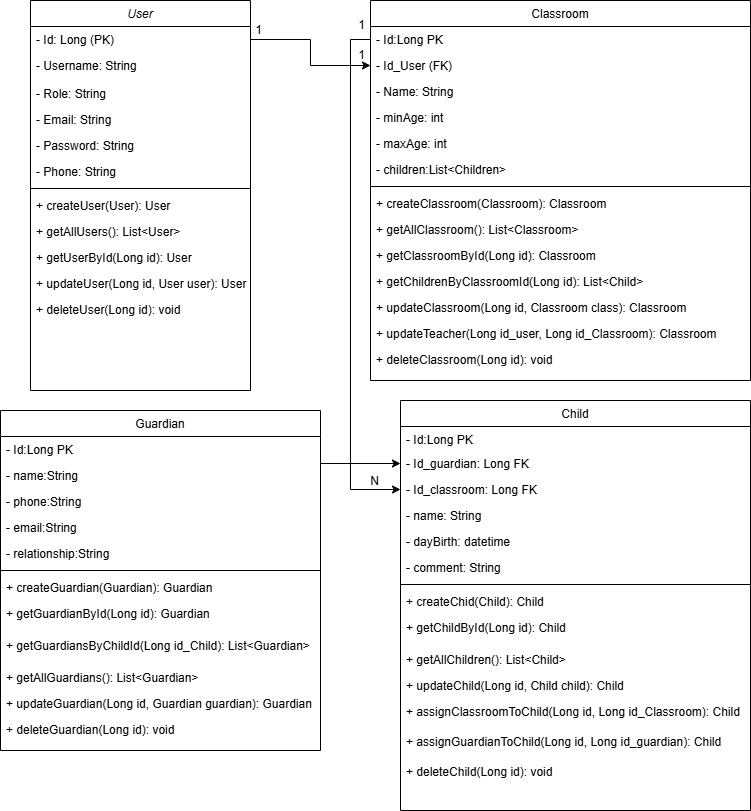

The diagram above was exported from draw.io. Its source (the exported page's mxGraphModel, read from the mxfile embedded in the PNG):
<mxGraphModel dx="1034" dy="515" grid="1" gridSize="10" guides="1" tooltips="1" connect="1" arrows="1" fold="1" page="1" pageScale="1" pageWidth="827" pageHeight="1169" math="0" shadow="0">
  <root>
    <mxCell id="WIyWlLk6GJQsqaUBKTNV-0" />
    <mxCell id="WIyWlLk6GJQsqaUBKTNV-1" parent="WIyWlLk6GJQsqaUBKTNV-0" />
    <mxCell id="zkfFHV4jXpPFQw0GAbJ--0" value="User" style="swimlane;fontStyle=2;align=center;verticalAlign=top;childLayout=stackLayout;horizontal=1;startSize=26;horizontalStack=0;resizeParent=1;resizeLast=0;collapsible=1;marginBottom=0;rounded=0;shadow=0;strokeWidth=1;" parent="WIyWlLk6GJQsqaUBKTNV-1" vertex="1">
      <mxGeometry x="60" y="40" width="220" height="390" as="geometry">
        <mxRectangle x="230" y="140" width="160" height="26" as="alternateBounds" />
      </mxGeometry>
    </mxCell>
    <mxCell id="zkfFHV4jXpPFQw0GAbJ--1" value="- Id: Long (PK)" style="text;align=left;verticalAlign=top;spacingLeft=4;spacingRight=4;overflow=hidden;rotatable=0;points=[[0,0.5],[1,0.5]];portConstraint=eastwest;" parent="zkfFHV4jXpPFQw0GAbJ--0" vertex="1">
      <mxGeometry y="26" width="220" height="26" as="geometry" />
    </mxCell>
    <mxCell id="zkfFHV4jXpPFQw0GAbJ--2" value="- Username: String" style="text;align=left;verticalAlign=top;spacingLeft=4;spacingRight=4;overflow=hidden;rotatable=0;points=[[0,0.5],[1,0.5]];portConstraint=eastwest;rounded=0;shadow=0;html=0;" parent="zkfFHV4jXpPFQw0GAbJ--0" vertex="1">
      <mxGeometry y="52" width="220" height="28" as="geometry" />
    </mxCell>
    <mxCell id="QNdQlfFNoQpSJEEUuts3-0" value="- Role: String" style="text;align=left;verticalAlign=top;spacingLeft=4;spacingRight=4;overflow=hidden;rotatable=0;points=[[0,0.5],[1,0.5]];portConstraint=eastwest;rounded=0;shadow=0;html=0;" parent="zkfFHV4jXpPFQw0GAbJ--0" vertex="1">
      <mxGeometry y="80" width="220" height="26" as="geometry" />
    </mxCell>
    <mxCell id="QNdQlfFNoQpSJEEUuts3-1" value="- Email: String" style="text;align=left;verticalAlign=top;spacingLeft=4;spacingRight=4;overflow=hidden;rotatable=0;points=[[0,0.5],[1,0.5]];portConstraint=eastwest;rounded=0;shadow=0;html=0;" parent="zkfFHV4jXpPFQw0GAbJ--0" vertex="1">
      <mxGeometry y="106" width="220" height="26" as="geometry" />
    </mxCell>
    <mxCell id="zkfFHV4jXpPFQw0GAbJ--3" value="- Password: String" style="text;align=left;verticalAlign=top;spacingLeft=4;spacingRight=4;overflow=hidden;rotatable=0;points=[[0,0.5],[1,0.5]];portConstraint=eastwest;rounded=0;shadow=0;html=0;" parent="zkfFHV4jXpPFQw0GAbJ--0" vertex="1">
      <mxGeometry y="132" width="220" height="26" as="geometry" />
    </mxCell>
    <mxCell id="QNdQlfFNoQpSJEEUuts3-4" value="- Phone: String" style="text;align=left;verticalAlign=top;spacingLeft=4;spacingRight=4;overflow=hidden;rotatable=0;points=[[0,0.5],[1,0.5]];portConstraint=eastwest;rounded=0;shadow=0;html=0;" parent="zkfFHV4jXpPFQw0GAbJ--0" vertex="1">
      <mxGeometry y="158" width="220" height="26" as="geometry" />
    </mxCell>
    <mxCell id="QNdQlfFNoQpSJEEUuts3-3" value="" style="line;html=1;strokeWidth=1;align=left;verticalAlign=middle;spacingTop=-1;spacingLeft=3;spacingRight=3;rotatable=0;labelPosition=right;points=[];portConstraint=eastwest;" parent="zkfFHV4jXpPFQw0GAbJ--0" vertex="1">
      <mxGeometry y="184" width="220" height="8" as="geometry" />
    </mxCell>
    <mxCell id="QNdQlfFNoQpSJEEUuts3-2" value="+ createUser(User): User" style="text;align=left;verticalAlign=top;spacingLeft=4;spacingRight=4;overflow=hidden;rotatable=0;points=[[0,0.5],[1,0.5]];portConstraint=eastwest;rounded=0;shadow=0;html=0;" parent="zkfFHV4jXpPFQw0GAbJ--0" vertex="1">
      <mxGeometry y="192" width="220" height="26" as="geometry" />
    </mxCell>
    <mxCell id="QNdQlfFNoQpSJEEUuts3-5" value="+ getAllUsers(): List&lt;User&gt;" style="text;align=left;verticalAlign=top;spacingLeft=4;spacingRight=4;overflow=hidden;rotatable=0;points=[[0,0.5],[1,0.5]];portConstraint=eastwest;rounded=0;shadow=0;html=0;" parent="zkfFHV4jXpPFQw0GAbJ--0" vertex="1">
      <mxGeometry y="218" width="220" height="26" as="geometry" />
    </mxCell>
    <mxCell id="QNdQlfFNoQpSJEEUuts3-6" value="+ getUserById(Long id): User" style="text;align=left;verticalAlign=top;spacingLeft=4;spacingRight=4;overflow=hidden;rotatable=0;points=[[0,0.5],[1,0.5]];portConstraint=eastwest;rounded=0;shadow=0;html=0;" parent="zkfFHV4jXpPFQw0GAbJ--0" vertex="1">
      <mxGeometry y="244" width="220" height="26" as="geometry" />
    </mxCell>
    <mxCell id="QNdQlfFNoQpSJEEUuts3-7" value="+ updateUser(Long id, User user): User" style="text;align=left;verticalAlign=top;spacingLeft=4;spacingRight=4;overflow=hidden;rotatable=0;points=[[0,0.5],[1,0.5]];portConstraint=eastwest;rounded=0;shadow=0;html=0;" parent="zkfFHV4jXpPFQw0GAbJ--0" vertex="1">
      <mxGeometry y="270" width="220" height="26" as="geometry" />
    </mxCell>
    <mxCell id="QNdQlfFNoQpSJEEUuts3-8" value="+ deleteUser(Long id): void" style="text;align=left;verticalAlign=top;spacingLeft=4;spacingRight=4;overflow=hidden;rotatable=0;points=[[0,0.5],[1,0.5]];portConstraint=eastwest;rounded=0;shadow=0;html=0;" parent="zkfFHV4jXpPFQw0GAbJ--0" vertex="1">
      <mxGeometry y="296" width="220" height="26" as="geometry" />
    </mxCell>
    <mxCell id="zkfFHV4jXpPFQw0GAbJ--6" value="Child" style="swimlane;fontStyle=0;align=center;verticalAlign=top;childLayout=stackLayout;horizontal=1;startSize=26;horizontalStack=0;resizeParent=1;resizeLast=0;collapsible=1;marginBottom=0;rounded=0;shadow=0;strokeWidth=1;" parent="WIyWlLk6GJQsqaUBKTNV-1" vertex="1">
      <mxGeometry x="430" y="440" width="350" height="410" as="geometry">
        <mxRectangle x="130" y="380" width="160" height="26" as="alternateBounds" />
      </mxGeometry>
    </mxCell>
    <mxCell id="zkfFHV4jXpPFQw0GAbJ--7" value="- Id:Long PK" style="text;align=left;verticalAlign=top;spacingLeft=4;spacingRight=4;overflow=hidden;rotatable=0;points=[[0,0.5],[1,0.5]];portConstraint=eastwest;" parent="zkfFHV4jXpPFQw0GAbJ--6" vertex="1">
      <mxGeometry y="26" width="350" height="24" as="geometry" />
    </mxCell>
    <mxCell id="QNdQlfFNoQpSJEEUuts3-21" value="- Id_guardian: Long FK" style="text;align=left;verticalAlign=top;spacingLeft=4;spacingRight=4;overflow=hidden;rotatable=0;points=[[0,0.5],[1,0.5]];portConstraint=eastwest;rounded=0;shadow=0;html=0;" parent="zkfFHV4jXpPFQw0GAbJ--6" vertex="1">
      <mxGeometry y="50" width="350" height="26" as="geometry" />
    </mxCell>
    <mxCell id="QNdQlfFNoQpSJEEUuts3-19" value="- Id_classroom: Long FK" style="text;align=left;verticalAlign=top;spacingLeft=4;spacingRight=4;overflow=hidden;rotatable=0;points=[[0,0.5],[1,0.5]];portConstraint=eastwest;rounded=0;shadow=0;html=0;" parent="zkfFHV4jXpPFQw0GAbJ--6" vertex="1">
      <mxGeometry y="76" width="350" height="26" as="geometry" />
    </mxCell>
    <mxCell id="zkfFHV4jXpPFQw0GAbJ--8" value="- name: String" style="text;align=left;verticalAlign=top;spacingLeft=4;spacingRight=4;overflow=hidden;rotatable=0;points=[[0,0.5],[1,0.5]];portConstraint=eastwest;rounded=0;shadow=0;html=0;" parent="zkfFHV4jXpPFQw0GAbJ--6" vertex="1">
      <mxGeometry y="102" width="350" height="26" as="geometry" />
    </mxCell>
    <mxCell id="QNdQlfFNoQpSJEEUuts3-18" value="- dayBirth: datetime" style="text;align=left;verticalAlign=top;spacingLeft=4;spacingRight=4;overflow=hidden;rotatable=0;points=[[0,0.5],[1,0.5]];portConstraint=eastwest;rounded=0;shadow=0;html=0;" parent="zkfFHV4jXpPFQw0GAbJ--6" vertex="1">
      <mxGeometry y="128" width="350" height="26" as="geometry" />
    </mxCell>
    <mxCell id="hcmx_QkXjY-KXjw5_TXM-16" value="- comment: String" style="text;align=left;verticalAlign=top;spacingLeft=4;spacingRight=4;overflow=hidden;rotatable=0;points=[[0,0.5],[1,0.5]];portConstraint=eastwest;rounded=0;shadow=0;html=0;" parent="zkfFHV4jXpPFQw0GAbJ--6" vertex="1">
      <mxGeometry y="154" width="350" height="26" as="geometry" />
    </mxCell>
    <mxCell id="zkfFHV4jXpPFQw0GAbJ--9" value="" style="line;html=1;strokeWidth=1;align=left;verticalAlign=middle;spacingTop=-1;spacingLeft=3;spacingRight=3;rotatable=0;labelPosition=right;points=[];portConstraint=eastwest;" parent="zkfFHV4jXpPFQw0GAbJ--6" vertex="1">
      <mxGeometry y="180" width="350" height="8" as="geometry" />
    </mxCell>
    <mxCell id="hcmx_QkXjY-KXjw5_TXM-0" value="+ createChid(Child): Child" style="text;align=left;verticalAlign=top;spacingLeft=4;spacingRight=4;overflow=hidden;rotatable=0;points=[[0,0.5],[1,0.5]];portConstraint=eastwest;" parent="zkfFHV4jXpPFQw0GAbJ--6" vertex="1">
      <mxGeometry y="188" width="350" height="26" as="geometry" />
    </mxCell>
    <mxCell id="hcmx_QkXjY-KXjw5_TXM-3" value="+ getChildById(Long id): Child" style="text;align=left;verticalAlign=top;spacingLeft=4;spacingRight=4;overflow=hidden;rotatable=0;points=[[0,0.5],[1,0.5]];portConstraint=eastwest;rounded=0;shadow=0;html=0;" parent="zkfFHV4jXpPFQw0GAbJ--6" vertex="1">
      <mxGeometry y="214" width="350" height="32" as="geometry" />
    </mxCell>
    <mxCell id="hcmx_QkXjY-KXjw5_TXM-2" value="+ getAllChildren(): List&lt;Child&gt;" style="text;align=left;verticalAlign=top;spacingLeft=4;spacingRight=4;overflow=hidden;rotatable=0;points=[[0,0.5],[1,0.5]];portConstraint=eastwest;rounded=0;shadow=0;html=0;" parent="zkfFHV4jXpPFQw0GAbJ--6" vertex="1">
      <mxGeometry y="246" width="350" height="26" as="geometry" />
    </mxCell>
    <mxCell id="hcmx_QkXjY-KXjw5_TXM-1" value="+ updateChild(Long id, Child child): Child" style="text;align=left;verticalAlign=top;spacingLeft=4;spacingRight=4;overflow=hidden;rotatable=0;points=[[0,0.5],[1,0.5]];portConstraint=eastwest;rounded=0;shadow=0;html=0;" parent="zkfFHV4jXpPFQw0GAbJ--6" vertex="1">
      <mxGeometry y="272" width="350" height="26" as="geometry" />
    </mxCell>
    <mxCell id="hcmx_QkXjY-KXjw5_TXM-5" value="+ assignClassroomToChild(Long id, Long id_Classroom): Child" style="text;align=left;verticalAlign=top;spacingLeft=4;spacingRight=4;overflow=hidden;rotatable=0;points=[[0,0.5],[1,0.5]];portConstraint=eastwest;rounded=0;shadow=0;html=0;" parent="zkfFHV4jXpPFQw0GAbJ--6" vertex="1">
      <mxGeometry y="298" width="350" height="30" as="geometry" />
    </mxCell>
    <mxCell id="hcmx_QkXjY-KXjw5_TXM-17" value="+ assignGuardianToChild(Long id, Long id_guardian): Child" style="text;align=left;verticalAlign=top;spacingLeft=4;spacingRight=4;overflow=hidden;rotatable=0;points=[[0,0.5],[1,0.5]];portConstraint=eastwest;rounded=0;shadow=0;html=0;" parent="zkfFHV4jXpPFQw0GAbJ--6" vertex="1">
      <mxGeometry y="328" width="350" height="30" as="geometry" />
    </mxCell>
    <mxCell id="hcmx_QkXjY-KXjw5_TXM-4" value="+ deleteChild(Long id): void" style="text;align=left;verticalAlign=top;spacingLeft=4;spacingRight=4;overflow=hidden;rotatable=0;points=[[0,0.5],[1,0.5]];portConstraint=eastwest;rounded=0;shadow=0;html=0;" parent="zkfFHV4jXpPFQw0GAbJ--6" vertex="1">
      <mxGeometry y="358" width="350" height="26" as="geometry" />
    </mxCell>
    <mxCell id="zkfFHV4jXpPFQw0GAbJ--17" value="Classroom" style="swimlane;fontStyle=0;align=center;verticalAlign=top;childLayout=stackLayout;horizontal=1;startSize=26;horizontalStack=0;resizeParent=1;resizeLast=0;collapsible=1;marginBottom=0;rounded=0;shadow=0;strokeWidth=1;" parent="WIyWlLk6GJQsqaUBKTNV-1" vertex="1">
      <mxGeometry x="400" y="40" width="380" height="380" as="geometry">
        <mxRectangle x="550" y="140" width="160" height="26" as="alternateBounds" />
      </mxGeometry>
    </mxCell>
    <mxCell id="zkfFHV4jXpPFQw0GAbJ--18" value="- Id:Long PK" style="text;align=left;verticalAlign=top;spacingLeft=4;spacingRight=4;overflow=hidden;rotatable=0;points=[[0,0.5],[1,0.5]];portConstraint=eastwest;" parent="zkfFHV4jXpPFQw0GAbJ--17" vertex="1">
      <mxGeometry y="26" width="380" height="26" as="geometry" />
    </mxCell>
    <mxCell id="zkfFHV4jXpPFQw0GAbJ--20" value="- Id_User (FK)" style="text;align=left;verticalAlign=top;spacingLeft=4;spacingRight=4;overflow=hidden;rotatable=0;points=[[0,0.5],[1,0.5]];portConstraint=eastwest;rounded=0;shadow=0;html=0;" parent="zkfFHV4jXpPFQw0GAbJ--17" vertex="1">
      <mxGeometry y="52" width="380" height="26" as="geometry" />
    </mxCell>
    <mxCell id="zkfFHV4jXpPFQw0GAbJ--19" value="- Name: String" style="text;align=left;verticalAlign=top;spacingLeft=4;spacingRight=4;overflow=hidden;rotatable=0;points=[[0,0.5],[1,0.5]];portConstraint=eastwest;rounded=0;shadow=0;html=0;" parent="zkfFHV4jXpPFQw0GAbJ--17" vertex="1">
      <mxGeometry y="78" width="380" height="26" as="geometry" />
    </mxCell>
    <mxCell id="zkfFHV4jXpPFQw0GAbJ--21" value="- minAge: int" style="text;align=left;verticalAlign=top;spacingLeft=4;spacingRight=4;overflow=hidden;rotatable=0;points=[[0,0.5],[1,0.5]];portConstraint=eastwest;rounded=0;shadow=0;html=0;" parent="zkfFHV4jXpPFQw0GAbJ--17" vertex="1">
      <mxGeometry y="104" width="380" height="26" as="geometry" />
    </mxCell>
    <mxCell id="QNdQlfFNoQpSJEEUuts3-24" value="- maxAge: int" style="text;align=left;verticalAlign=top;spacingLeft=4;spacingRight=4;overflow=hidden;rotatable=0;points=[[0,0.5],[1,0.5]];portConstraint=eastwest;rounded=0;shadow=0;html=0;" parent="zkfFHV4jXpPFQw0GAbJ--17" vertex="1">
      <mxGeometry y="130" width="380" height="26" as="geometry" />
    </mxCell>
    <mxCell id="QNdQlfFNoQpSJEEUuts3-16" value="- children:List&lt;Children&gt;" style="text;align=left;verticalAlign=top;spacingLeft=4;spacingRight=4;overflow=hidden;rotatable=0;points=[[0,0.5],[1,0.5]];portConstraint=eastwest;rounded=0;shadow=0;html=0;" parent="zkfFHV4jXpPFQw0GAbJ--17" vertex="1">
      <mxGeometry y="156" width="380" height="26" as="geometry" />
    </mxCell>
    <mxCell id="QNdQlfFNoQpSJEEUuts3-17" value="" style="line;html=1;strokeWidth=1;align=left;verticalAlign=middle;spacingTop=-1;spacingLeft=3;spacingRight=3;rotatable=0;labelPosition=right;points=[];portConstraint=eastwest;" parent="zkfFHV4jXpPFQw0GAbJ--17" vertex="1">
      <mxGeometry y="182" width="380" height="8" as="geometry" />
    </mxCell>
    <mxCell id="zkfFHV4jXpPFQw0GAbJ--24" value="+ createClassroom(Classroom): Classroom" style="text;align=left;verticalAlign=top;spacingLeft=4;spacingRight=4;overflow=hidden;rotatable=0;points=[[0,0.5],[1,0.5]];portConstraint=eastwest;" parent="zkfFHV4jXpPFQw0GAbJ--17" vertex="1">
      <mxGeometry y="190" width="380" height="26" as="geometry" />
    </mxCell>
    <mxCell id="QNdQlfFNoQpSJEEUuts3-13" value="+ getAllClassroom(): List&lt;Classroom&gt;" style="text;align=left;verticalAlign=top;spacingLeft=4;spacingRight=4;overflow=hidden;rotatable=0;points=[[0,0.5],[1,0.5]];portConstraint=eastwest;rounded=0;shadow=0;html=0;" parent="zkfFHV4jXpPFQw0GAbJ--17" vertex="1">
      <mxGeometry y="216" width="380" height="26" as="geometry" />
    </mxCell>
    <mxCell id="QNdQlfFNoQpSJEEUuts3-12" value="+ getClassroomById(Long id): Classroom" style="text;align=left;verticalAlign=top;spacingLeft=4;spacingRight=4;overflow=hidden;rotatable=0;points=[[0,0.5],[1,0.5]];portConstraint=eastwest;rounded=0;shadow=0;html=0;" parent="zkfFHV4jXpPFQw0GAbJ--17" vertex="1">
      <mxGeometry y="242" width="380" height="26" as="geometry" />
    </mxCell>
    <mxCell id="sZx0vmO_XNhlnm29UyN8-0" value="+ getChildrenByClassroomId(Long id): List&lt;Child&gt;" style="text;align=left;verticalAlign=top;spacingLeft=4;spacingRight=4;overflow=hidden;rotatable=0;points=[[0,0.5],[1,0.5]];portConstraint=eastwest;rounded=0;shadow=0;html=0;" parent="zkfFHV4jXpPFQw0GAbJ--17" vertex="1">
      <mxGeometry y="268" width="380" height="26" as="geometry" />
    </mxCell>
    <mxCell id="QNdQlfFNoQpSJEEUuts3-11" value="+ updateClassroom(Long id, Classroom class): Classroom" style="text;align=left;verticalAlign=top;spacingLeft=4;spacingRight=4;overflow=hidden;rotatable=0;points=[[0,0.5],[1,0.5]];portConstraint=eastwest;rounded=0;shadow=0;html=0;" parent="zkfFHV4jXpPFQw0GAbJ--17" vertex="1">
      <mxGeometry y="294" width="380" height="26" as="geometry" />
    </mxCell>
    <mxCell id="QNdQlfFNoQpSJEEUuts3-14" value="+ updateTeacher(Long id_user, Long id_Classroom): Classroom" style="text;align=left;verticalAlign=top;spacingLeft=4;spacingRight=4;overflow=hidden;rotatable=0;points=[[0,0.5],[1,0.5]];portConstraint=eastwest;rounded=0;shadow=0;html=0;" parent="zkfFHV4jXpPFQw0GAbJ--17" vertex="1">
      <mxGeometry y="320" width="380" height="26" as="geometry" />
    </mxCell>
    <mxCell id="QNdQlfFNoQpSJEEUuts3-10" value="+ deleteClassroom(Long id): void" style="text;align=left;verticalAlign=top;spacingLeft=4;spacingRight=4;overflow=hidden;rotatable=0;points=[[0,0.5],[1,0.5]];portConstraint=eastwest;rounded=0;shadow=0;html=0;" parent="zkfFHV4jXpPFQw0GAbJ--17" vertex="1">
      <mxGeometry y="346" width="380" height="26" as="geometry" />
    </mxCell>
    <mxCell id="QNdQlfFNoQpSJEEUuts3-9" style="edgeStyle=orthogonalEdgeStyle;rounded=0;orthogonalLoop=1;jettySize=auto;html=1;exitX=1;exitY=0.5;exitDx=0;exitDy=0;entryX=0;entryY=0.5;entryDx=0;entryDy=0;" parent="WIyWlLk6GJQsqaUBKTNV-1" source="zkfFHV4jXpPFQw0GAbJ--1" target="zkfFHV4jXpPFQw0GAbJ--20" edge="1">
      <mxGeometry relative="1" as="geometry" />
    </mxCell>
    <mxCell id="zkfFHV4jXpPFQw0GAbJ--13" value="Guardian" style="swimlane;fontStyle=0;align=center;verticalAlign=top;childLayout=stackLayout;horizontal=1;startSize=26;horizontalStack=0;resizeParent=1;resizeLast=0;collapsible=1;marginBottom=0;rounded=0;shadow=0;strokeWidth=1;" parent="WIyWlLk6GJQsqaUBKTNV-1" vertex="1">
      <mxGeometry x="30" y="450" width="320" height="340" as="geometry">
        <mxRectangle x="340" y="380" width="170" height="26" as="alternateBounds" />
      </mxGeometry>
    </mxCell>
    <mxCell id="hcmx_QkXjY-KXjw5_TXM-8" value="- Id:Long PK" style="text;align=left;verticalAlign=top;spacingLeft=4;spacingRight=4;overflow=hidden;rotatable=0;points=[[0,0.5],[1,0.5]];portConstraint=eastwest;" parent="zkfFHV4jXpPFQw0GAbJ--13" vertex="1">
      <mxGeometry y="26" width="320" height="26" as="geometry" />
    </mxCell>
    <mxCell id="hcmx_QkXjY-KXjw5_TXM-18" value="- name:String" style="text;align=left;verticalAlign=top;spacingLeft=4;spacingRight=4;overflow=hidden;rotatable=0;points=[[0,0.5],[1,0.5]];portConstraint=eastwest;" parent="zkfFHV4jXpPFQw0GAbJ--13" vertex="1">
      <mxGeometry y="52" width="320" height="26" as="geometry" />
    </mxCell>
    <mxCell id="hcmx_QkXjY-KXjw5_TXM-19" value="- phone:String" style="text;align=left;verticalAlign=top;spacingLeft=4;spacingRight=4;overflow=hidden;rotatable=0;points=[[0,0.5],[1,0.5]];portConstraint=eastwest;" parent="zkfFHV4jXpPFQw0GAbJ--13" vertex="1">
      <mxGeometry y="78" width="320" height="26" as="geometry" />
    </mxCell>
    <mxCell id="hcmx_QkXjY-KXjw5_TXM-20" value="- email:String" style="text;align=left;verticalAlign=top;spacingLeft=4;spacingRight=4;overflow=hidden;rotatable=0;points=[[0,0.5],[1,0.5]];portConstraint=eastwest;" parent="zkfFHV4jXpPFQw0GAbJ--13" vertex="1">
      <mxGeometry y="104" width="320" height="26" as="geometry" />
    </mxCell>
    <mxCell id="hcmx_QkXjY-KXjw5_TXM-13" value="- relationship:String" style="text;align=left;verticalAlign=top;spacingLeft=4;spacingRight=4;overflow=hidden;rotatable=0;points=[[0,0.5],[1,0.5]];portConstraint=eastwest;" parent="zkfFHV4jXpPFQw0GAbJ--13" vertex="1">
      <mxGeometry y="130" width="320" height="26" as="geometry" />
    </mxCell>
    <mxCell id="zkfFHV4jXpPFQw0GAbJ--15" value="" style="line;html=1;strokeWidth=1;align=left;verticalAlign=middle;spacingTop=-1;spacingLeft=3;spacingRight=3;rotatable=0;labelPosition=right;points=[];portConstraint=eastwest;" parent="zkfFHV4jXpPFQw0GAbJ--13" vertex="1">
      <mxGeometry y="156" width="320" height="8" as="geometry" />
    </mxCell>
    <mxCell id="hcmx_QkXjY-KXjw5_TXM-21" value="+ createGuardian(Guardian): Guardian" style="text;align=left;verticalAlign=top;spacingLeft=4;spacingRight=4;overflow=hidden;rotatable=0;points=[[0,0.5],[1,0.5]];portConstraint=eastwest;" parent="zkfFHV4jXpPFQw0GAbJ--13" vertex="1">
      <mxGeometry y="164" width="320" height="26" as="geometry" />
    </mxCell>
    <mxCell id="hcmx_QkXjY-KXjw5_TXM-23" value="+ getGuardianById(Long id): Guardian" style="text;align=left;verticalAlign=top;spacingLeft=4;spacingRight=4;overflow=hidden;rotatable=0;points=[[0,0.5],[1,0.5]];portConstraint=eastwest;rounded=0;shadow=0;html=0;" parent="zkfFHV4jXpPFQw0GAbJ--13" vertex="1">
      <mxGeometry y="190" width="320" height="32" as="geometry" />
    </mxCell>
    <mxCell id="mCB-gR7ISDEksP6GObfa-0" value="+ getGuardiansByChildId(Long id_Child): List&lt;Guardian&gt;" style="text;align=left;verticalAlign=top;spacingLeft=4;spacingRight=4;overflow=hidden;rotatable=0;points=[[0,0.5],[1,0.5]];portConstraint=eastwest;rounded=0;shadow=0;html=0;" vertex="1" parent="zkfFHV4jXpPFQw0GAbJ--13">
      <mxGeometry y="222" width="320" height="32" as="geometry" />
    </mxCell>
    <mxCell id="hcmx_QkXjY-KXjw5_TXM-24" value="+ getAllGuardians(): List&lt;Guardian&gt;" style="text;align=left;verticalAlign=top;spacingLeft=4;spacingRight=4;overflow=hidden;rotatable=0;points=[[0,0.5],[1,0.5]];portConstraint=eastwest;rounded=0;shadow=0;html=0;" parent="zkfFHV4jXpPFQw0GAbJ--13" vertex="1">
      <mxGeometry y="254" width="320" height="26" as="geometry" />
    </mxCell>
    <mxCell id="hcmx_QkXjY-KXjw5_TXM-22" value="+ updateGuardian(Long id, Guardian guardian): Guardian" style="text;align=left;verticalAlign=top;spacingLeft=4;spacingRight=4;overflow=hidden;rotatable=0;points=[[0,0.5],[1,0.5]];portConstraint=eastwest;rounded=0;shadow=0;html=0;" parent="zkfFHV4jXpPFQw0GAbJ--13" vertex="1">
      <mxGeometry y="280" width="320" height="26" as="geometry" />
    </mxCell>
    <mxCell id="hcmx_QkXjY-KXjw5_TXM-25" value="+ deleteGuardian(Long id): void" style="text;align=left;verticalAlign=top;spacingLeft=4;spacingRight=4;overflow=hidden;rotatable=0;points=[[0,0.5],[1,0.5]];portConstraint=eastwest;rounded=0;shadow=0;html=0;" parent="zkfFHV4jXpPFQw0GAbJ--13" vertex="1">
      <mxGeometry y="306" width="320" height="26" as="geometry" />
    </mxCell>
    <mxCell id="hcmx_QkXjY-KXjw5_TXM-6" style="edgeStyle=orthogonalEdgeStyle;rounded=0;orthogonalLoop=1;jettySize=auto;html=1;exitX=0;exitY=0.5;exitDx=0;exitDy=0;entryX=0;entryY=0.5;entryDx=0;entryDy=0;" parent="WIyWlLk6GJQsqaUBKTNV-1" source="zkfFHV4jXpPFQw0GAbJ--18" target="QNdQlfFNoQpSJEEUuts3-19" edge="1">
      <mxGeometry relative="1" as="geometry" />
    </mxCell>
    <mxCell id="hcmx_QkXjY-KXjw5_TXM-27" style="edgeStyle=orthogonalEdgeStyle;rounded=0;orthogonalLoop=1;jettySize=auto;html=1;exitX=1;exitY=0.5;exitDx=0;exitDy=0;entryX=0;entryY=0.5;entryDx=0;entryDy=0;" parent="WIyWlLk6GJQsqaUBKTNV-1" source="hcmx_QkXjY-KXjw5_TXM-8" target="QNdQlfFNoQpSJEEUuts3-21" edge="1">
      <mxGeometry relative="1" as="geometry">
        <Array as="points">
          <mxPoint x="350" y="489" />
          <mxPoint x="350" y="503" />
        </Array>
      </mxGeometry>
    </mxCell>
    <mxCell id="sZx0vmO_XNhlnm29UyN8-1" value="1" style="text;html=1;align=center;verticalAlign=middle;resizable=0;points=[];autosize=1;strokeColor=none;fillColor=none;" parent="WIyWlLk6GJQsqaUBKTNV-1" vertex="1">
      <mxGeometry x="273" y="55" width="30" height="30" as="geometry" />
    </mxCell>
    <mxCell id="sZx0vmO_XNhlnm29UyN8-2" value="1" style="text;html=1;align=center;verticalAlign=middle;resizable=0;points=[];autosize=1;strokeColor=none;fillColor=none;" parent="WIyWlLk6GJQsqaUBKTNV-1" vertex="1">
      <mxGeometry x="376" y="80" width="30" height="30" as="geometry" />
    </mxCell>
    <mxCell id="sZx0vmO_XNhlnm29UyN8-4" value="1" style="text;html=1;align=center;verticalAlign=middle;resizable=0;points=[];autosize=1;strokeColor=none;fillColor=none;" parent="WIyWlLk6GJQsqaUBKTNV-1" vertex="1">
      <mxGeometry x="376" y="50" width="30" height="30" as="geometry" />
    </mxCell>
    <mxCell id="sZx0vmO_XNhlnm29UyN8-5" value="N" style="text;html=1;align=center;verticalAlign=middle;resizable=0;points=[];autosize=1;strokeColor=none;fillColor=none;" parent="WIyWlLk6GJQsqaUBKTNV-1" vertex="1">
      <mxGeometry x="389" y="506" width="30" height="30" as="geometry" />
    </mxCell>
  </root>
</mxGraphModel>